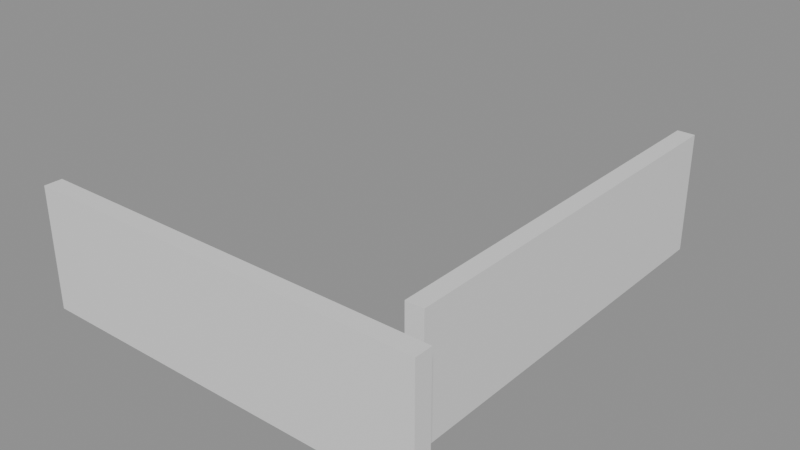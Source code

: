 # Source: building_lego.blend  (saved by Blender 5.0.119; exported with 4.5.12 LTS)
import bpy
from mathutils import Matrix  # noqa: F401  (used for matrix-valued properties, if any)

bpy.ops.wm.read_factory_settings(use_empty=True)
scene = bpy.context.scene
scene.name = 'Scene'

# ---- collections
col_01_paredes_externas = bpy.data.collections.new('01_Paredes_Externas'); scene.collection.children.link(col_01_paredes_externas)

# ---- materials (node trees are filled in below, after node groups)
mat_mat_parede_externa = bpy.data.materials.new('Mat_Parede_Externa')

# ---- material node trees
mat_mat_parede_externa.use_nodes = True; mat_mat_parede_externa.node_tree.nodes.clear()
_N = mat_mat_parede_externa.node_tree.nodes; _L = mat_mat_parede_externa.node_tree.links
n0 = _N.new('ShaderNodeBsdfPrincipled'); n0.name = 'BSDF - Pré-fundamentado'; n0.location = (-200, 100)
n1 = _N.new('ShaderNodeOutputMaterial'); n1.name = 'Saída de material'; n1.location = (200, 100)
_L.new(n0.outputs[0], n1.inputs[0])
n1.is_active_output = True

# ---- meshes
me_bloco_stone_wall_4360_4511_z0 = bpy.data.meshes.new('Bloco_stone_wall_4360_4511_z0')
me_bloco_stone_wall_4360_4511_z0.from_pydata([(-0.5, -0.175, -1.2), (0.5, -0.175, -1.2), (0.5, 0.175, -1.2), (-0.5, 0.175, -1.2), (-0.5, -0.175, 1.2), (0.5, -0.175, 1.2), (0.5, 0.175, 1.2), (-0.5, 0.175, 1.2)], [], [(0, 1, 2, 3), (4, 7, 6, 5), (0, 4, 5, 1), (2, 6, 7, 3), (0, 3, 7, 4), (1, 5, 6, 2)])
me_bloco_stone_wall_4360_4511_z0.materials.append(mat_mat_parede_externa)
me_bloco_stone_wall_4360_4511_z0.update()
me_bloco_stone_wall_4361_4511_z0 = bpy.data.meshes.new('Bloco_stone_wall_4361_4511_z0')
me_bloco_stone_wall_4361_4511_z0.from_pydata([(-0.5, -0.175, -1.2), (0.5, -0.175, -1.2), (0.5, 0.175, -1.2), (-0.5, 0.175, -1.2), (-0.5, -0.175, 1.2), (0.5, -0.175, 1.2), (0.5, 0.175, 1.2), (-0.5, 0.175, 1.2)], [], [(0, 1, 2, 3), (4, 7, 6, 5), (0, 4, 5, 1), (2, 6, 7, 3), (0, 3, 7, 4), (1, 5, 6, 2)])
me_bloco_stone_wall_4361_4511_z0.materials.append(mat_mat_parede_externa)
me_bloco_stone_wall_4361_4511_z0.update()
me_bloco_stone_wall_4362_4511_z0 = bpy.data.meshes.new('Bloco_stone_wall_4362_4511_z0')
me_bloco_stone_wall_4362_4511_z0.from_pydata([(-0.5, -0.175, -1.2), (0.5, -0.175, -1.2), (0.5, 0.175, -1.2), (-0.5, 0.175, -1.2), (-0.5, -0.175, 1.2), (0.5, -0.175, 1.2), (0.5, 0.175, 1.2), (-0.5, 0.175, 1.2)], [], [(0, 1, 2, 3), (4, 7, 6, 5), (0, 4, 5, 1), (2, 6, 7, 3), (0, 3, 7, 4), (1, 5, 6, 2)])
me_bloco_stone_wall_4362_4511_z0.materials.append(mat_mat_parede_externa)
me_bloco_stone_wall_4362_4511_z0.update()
me_bloco_stone_wall_4363_4511_z0 = bpy.data.meshes.new('Bloco_stone_wall_4363_4511_z0')
me_bloco_stone_wall_4363_4511_z0.from_pydata([(-0.5, -0.175, -1.2), (0.5, -0.175, -1.2), (0.5, 0.175, -1.2), (-0.5, 0.175, -1.2), (-0.5, -0.175, 1.2), (0.5, -0.175, 1.2), (0.5, 0.175, 1.2), (-0.5, 0.175, 1.2)], [], [(0, 1, 2, 3), (4, 7, 6, 5), (0, 4, 5, 1), (2, 6, 7, 3), (0, 3, 7, 4), (1, 5, 6, 2)])
me_bloco_stone_wall_4363_4511_z0.materials.append(mat_mat_parede_externa)
me_bloco_stone_wall_4363_4511_z0.update()
me_bloco_stone_wall_4364_4511_z0 = bpy.data.meshes.new('Bloco_stone_wall_4364_4511_z0')
me_bloco_stone_wall_4364_4511_z0.from_pydata([(-0.5, -0.175, -1.2), (0.5, -0.175, -1.2), (0.5, 0.175, -1.2), (-0.5, 0.175, -1.2), (-0.5, -0.175, 1.2), (0.5, -0.175, 1.2), (0.5, 0.175, 1.2), (-0.5, 0.175, 1.2)], [], [(0, 1, 2, 3), (4, 7, 6, 5), (0, 4, 5, 1), (2, 6, 7, 3), (0, 3, 7, 4), (1, 5, 6, 2)])
me_bloco_stone_wall_4364_4511_z0.materials.append(mat_mat_parede_externa)
me_bloco_stone_wall_4364_4511_z0.update()
me_bloco_stone_wall_4365_4511_z0 = bpy.data.meshes.new('Bloco_stone_wall_4365_4511_z0')
me_bloco_stone_wall_4365_4511_z0.from_pydata([(-0.5, -0.175, -1.2), (0.5, -0.175, -1.2), (0.5, 0.175, -1.2), (-0.5, 0.175, -1.2), (-0.5, -0.175, 1.2), (0.5, -0.175, 1.2), (0.5, 0.175, 1.2), (-0.5, 0.175, 1.2)], [], [(0, 1, 2, 3), (4, 7, 6, 5), (0, 4, 5, 1), (2, 6, 7, 3), (0, 3, 7, 4), (1, 5, 6, 2)])
me_bloco_stone_wall_4365_4511_z0.materials.append(mat_mat_parede_externa)
me_bloco_stone_wall_4365_4511_z0.update()
me_bloco_stone_wall_4366_4511_z0 = bpy.data.meshes.new('Bloco_stone_wall_4366_4511_z0')
me_bloco_stone_wall_4366_4511_z0.from_pydata([(-0.5, -0.175, -1.2), (0.5, -0.175, -1.2), (0.5, 0.175, -1.2), (-0.5, 0.175, -1.2), (-0.5, -0.175, 1.2), (0.5, -0.175, 1.2), (0.5, 0.175, 1.2), (-0.5, 0.175, 1.2)], [], [(0, 1, 2, 3), (4, 7, 6, 5), (0, 4, 5, 1), (2, 6, 7, 3), (0, 3, 7, 4), (1, 5, 6, 2)])
me_bloco_stone_wall_4366_4511_z0.materials.append(mat_mat_parede_externa)
me_bloco_stone_wall_4366_4511_z0.update()
me_bloco_stone_wall_4367_4511_z0 = bpy.data.meshes.new('Bloco_stone_wall_4367_4511_z0')
me_bloco_stone_wall_4367_4511_z0.from_pydata([(-0.5, -0.175, -1.2), (0.5, -0.175, -1.2), (0.5, 0.175, -1.2), (-0.5, 0.175, -1.2), (-0.5, -0.175, 1.2), (0.5, -0.175, 1.2), (0.5, 0.175, 1.2), (-0.5, 0.175, 1.2)], [], [(0, 1, 2, 3), (4, 7, 6, 5), (0, 4, 5, 1), (2, 6, 7, 3), (0, 3, 7, 4), (1, 5, 6, 2)])
me_bloco_stone_wall_4367_4511_z0.materials.append(mat_mat_parede_externa)
me_bloco_stone_wall_4367_4511_z0.update()
me_bloco_stone_wall_4367_4512_z0 = bpy.data.meshes.new('Bloco_stone_wall_4367_4512_z0')
me_bloco_stone_wall_4367_4512_z0.from_pydata([(-0.175, -0.5, -1.2), (0.175, -0.5, -1.2), (0.175, 0.5, -1.2), (-0.175, 0.5, -1.2), (-0.175, -0.5, 1.2), (0.175, -0.5, 1.2), (0.175, 0.5, 1.2), (-0.175, 0.5, 1.2)], [], [(0, 1, 2, 3), (4, 7, 6, 5), (0, 4, 5, 1), (2, 6, 7, 3), (0, 3, 7, 4), (1, 5, 6, 2)])
me_bloco_stone_wall_4367_4512_z0.materials.append(mat_mat_parede_externa)
me_bloco_stone_wall_4367_4512_z0.update()
me_bloco_stone_wall_4367_4513_z0 = bpy.data.meshes.new('Bloco_stone_wall_4367_4513_z0')
me_bloco_stone_wall_4367_4513_z0.from_pydata([(-0.175, -0.5, -1.2), (0.175, -0.5, -1.2), (0.175, 0.5, -1.2), (-0.175, 0.5, -1.2), (-0.175, -0.5, 1.2), (0.175, -0.5, 1.2), (0.175, 0.5, 1.2), (-0.175, 0.5, 1.2)], [], [(0, 1, 2, 3), (4, 7, 6, 5), (0, 4, 5, 1), (2, 6, 7, 3), (0, 3, 7, 4), (1, 5, 6, 2)])
me_bloco_stone_wall_4367_4513_z0.materials.append(mat_mat_parede_externa)
me_bloco_stone_wall_4367_4513_z0.update()
me_bloco_stone_wall_4367_4514_z0 = bpy.data.meshes.new('Bloco_stone_wall_4367_4514_z0')
me_bloco_stone_wall_4367_4514_z0.from_pydata([(-0.175, -0.5, -1.2), (0.175, -0.5, -1.2), (0.175, 0.5, -1.2), (-0.175, 0.5, -1.2), (-0.175, -0.5, 1.2), (0.175, -0.5, 1.2), (0.175, 0.5, 1.2), (-0.175, 0.5, 1.2)], [], [(0, 1, 2, 3), (4, 7, 6, 5), (0, 4, 5, 1), (2, 6, 7, 3), (0, 3, 7, 4), (1, 5, 6, 2)])
me_bloco_stone_wall_4367_4514_z0.materials.append(mat_mat_parede_externa)
me_bloco_stone_wall_4367_4514_z0.update()
me_bloco_stone_wall_4367_4515_z0 = bpy.data.meshes.new('Bloco_stone_wall_4367_4515_z0')
me_bloco_stone_wall_4367_4515_z0.from_pydata([(-0.175, -0.5, -1.2), (0.175, -0.5, -1.2), (0.175, 0.5, -1.2), (-0.175, 0.5, -1.2), (-0.175, -0.5, 1.2), (0.175, -0.5, 1.2), (0.175, 0.5, 1.2), (-0.175, 0.5, 1.2)], [], [(0, 1, 2, 3), (4, 7, 6, 5), (0, 4, 5, 1), (2, 6, 7, 3), (0, 3, 7, 4), (1, 5, 6, 2)])
me_bloco_stone_wall_4367_4515_z0.materials.append(mat_mat_parede_externa)
me_bloco_stone_wall_4367_4515_z0.update()
me_bloco_stone_wall_4367_4516_z0 = bpy.data.meshes.new('Bloco_stone_wall_4367_4516_z0')
me_bloco_stone_wall_4367_4516_z0.from_pydata([(-0.175, -0.5, -1.2), (0.175, -0.5, -1.2), (0.175, 0.5, -1.2), (-0.175, 0.5, -1.2), (-0.175, -0.5, 1.2), (0.175, -0.5, 1.2), (0.175, 0.5, 1.2), (-0.175, 0.5, 1.2)], [], [(0, 1, 2, 3), (4, 7, 6, 5), (0, 4, 5, 1), (2, 6, 7, 3), (0, 3, 7, 4), (1, 5, 6, 2)])
me_bloco_stone_wall_4367_4516_z0.materials.append(mat_mat_parede_externa)
me_bloco_stone_wall_4367_4516_z0.update()
me_bloco_stone_wall_4367_4517_z0 = bpy.data.meshes.new('Bloco_stone_wall_4367_4517_z0')
me_bloco_stone_wall_4367_4517_z0.from_pydata([(-0.175, -0.5, -1.2), (0.175, -0.5, -1.2), (0.175, 0.5, -1.2), (-0.175, 0.5, -1.2), (-0.175, -0.5, 1.2), (0.175, -0.5, 1.2), (0.175, 0.5, 1.2), (-0.175, 0.5, 1.2)], [], [(0, 1, 2, 3), (4, 7, 6, 5), (0, 4, 5, 1), (2, 6, 7, 3), (0, 3, 7, 4), (1, 5, 6, 2)])
me_bloco_stone_wall_4367_4517_z0.materials.append(mat_mat_parede_externa)
me_bloco_stone_wall_4367_4517_z0.update()
me_bloco_stone_wall_4367_4518_z0 = bpy.data.meshes.new('Bloco_stone_wall_4367_4518_z0')
me_bloco_stone_wall_4367_4518_z0.from_pydata([(-0.175, -0.5, -1.2), (0.175, -0.5, -1.2), (0.175, 0.5, -1.2), (-0.175, 0.5, -1.2), (-0.175, -0.5, 1.2), (0.175, -0.5, 1.2), (0.175, 0.5, 1.2), (-0.175, 0.5, 1.2)], [], [(0, 1, 2, 3), (4, 7, 6, 5), (0, 4, 5, 1), (2, 6, 7, 3), (0, 3, 7, 4), (1, 5, 6, 2)])
me_bloco_stone_wall_4367_4518_z0.materials.append(mat_mat_parede_externa)
me_bloco_stone_wall_4367_4518_z0.update()
me_bloco_stone_wall_4367_4519_z0 = bpy.data.meshes.new('Bloco_stone_wall_4367_4519_z0')
me_bloco_stone_wall_4367_4519_z0.from_pydata([(-0.175, -0.5, -1.2), (0.175, -0.5, -1.2), (0.175, 0.5, -1.2), (-0.175, 0.5, -1.2), (-0.175, -0.5, 1.2), (0.175, -0.5, 1.2), (0.175, 0.5, 1.2), (-0.175, 0.5, 1.2)], [], [(0, 1, 2, 3), (4, 7, 6, 5), (0, 4, 5, 1), (2, 6, 7, 3), (0, 3, 7, 4), (1, 5, 6, 2)])
me_bloco_stone_wall_4367_4519_z0.materials.append(mat_mat_parede_externa)
me_bloco_stone_wall_4367_4519_z0.update()

# ---- objects
ob_parede_externa_norte_y4511_x4360_4367 = bpy.data.objects.new('Parede_Externa_Norte_Y4511_X4360_4367', None)
ob_bloco_stone_wall_4360_4511_z0 = bpy.data.objects.new('Bloco_stone_wall_4360_4511_z0', me_bloco_stone_wall_4360_4511_z0)
ob_bloco_stone_wall_4361_4511_z0 = bpy.data.objects.new('Bloco_stone_wall_4361_4511_z0', me_bloco_stone_wall_4361_4511_z0)
ob_bloco_stone_wall_4362_4511_z0 = bpy.data.objects.new('Bloco_stone_wall_4362_4511_z0', me_bloco_stone_wall_4362_4511_z0)
ob_bloco_stone_wall_4363_4511_z0 = bpy.data.objects.new('Bloco_stone_wall_4363_4511_z0', me_bloco_stone_wall_4363_4511_z0)
ob_bloco_stone_wall_4364_4511_z0 = bpy.data.objects.new('Bloco_stone_wall_4364_4511_z0', me_bloco_stone_wall_4364_4511_z0)
ob_bloco_stone_wall_4365_4511_z0 = bpy.data.objects.new('Bloco_stone_wall_4365_4511_z0', me_bloco_stone_wall_4365_4511_z0)
ob_bloco_stone_wall_4366_4511_z0 = bpy.data.objects.new('Bloco_stone_wall_4366_4511_z0', me_bloco_stone_wall_4366_4511_z0)
ob_bloco_stone_wall_4367_4511_z0 = bpy.data.objects.new('Bloco_stone_wall_4367_4511_z0', me_bloco_stone_wall_4367_4511_z0)
ob_parede_externa_leste_x4367_y4512_4519 = bpy.data.objects.new('Parede_Externa_Leste_X4367_Y4512_4519', None)
ob_bloco_stone_wall_4367_4512_z0 = bpy.data.objects.new('Bloco_stone_wall_4367_4512_z0', me_bloco_stone_wall_4367_4512_z0)
ob_bloco_stone_wall_4367_4513_z0 = bpy.data.objects.new('Bloco_stone_wall_4367_4513_z0', me_bloco_stone_wall_4367_4513_z0)
ob_bloco_stone_wall_4367_4514_z0 = bpy.data.objects.new('Bloco_stone_wall_4367_4514_z0', me_bloco_stone_wall_4367_4514_z0)
ob_bloco_stone_wall_4367_4515_z0 = bpy.data.objects.new('Bloco_stone_wall_4367_4515_z0', me_bloco_stone_wall_4367_4515_z0)
ob_bloco_stone_wall_4367_4516_z0 = bpy.data.objects.new('Bloco_stone_wall_4367_4516_z0', me_bloco_stone_wall_4367_4516_z0)
ob_bloco_stone_wall_4367_4517_z0 = bpy.data.objects.new('Bloco_stone_wall_4367_4517_z0', me_bloco_stone_wall_4367_4517_z0)
ob_bloco_stone_wall_4367_4518_z0 = bpy.data.objects.new('Bloco_stone_wall_4367_4518_z0', me_bloco_stone_wall_4367_4518_z0)
ob_bloco_stone_wall_4367_4519_z0 = bpy.data.objects.new('Bloco_stone_wall_4367_4519_z0', me_bloco_stone_wall_4367_4519_z0)

# ---- transforms, parenting, visibility, modifiers, constraints
ob_parede_externa_norte_y4511_x4360_4367.location = (0.0, -4.0, 0.0)
ob_parede_externa_norte_y4511_x4360_4367.empty_display_type = 'CUBE'
ob_bloco_stone_wall_4360_4511_z0.parent = ob_parede_externa_norte_y4511_x4360_4367
ob_bloco_stone_wall_4360_4511_z0.matrix_parent_inverse = Matrix(((1.0, -0.0, 0.0, -0.0), (-0.0, 1.0, -0.0, 4.0), (0.0, -0.0, 1.0, -0.0), (-0.0, 0.0, -0.0, 1.0)))
ob_bloco_stone_wall_4360_4511_z0.location = (-3.5, -4.325, 1.2)
ob_bloco_stone_wall_4361_4511_z0.parent = ob_parede_externa_norte_y4511_x4360_4367
ob_bloco_stone_wall_4361_4511_z0.matrix_parent_inverse = Matrix(((1.0, -0.0, 0.0, -0.0), (-0.0, 1.0, -0.0, 4.0), (0.0, -0.0, 1.0, -0.0), (-0.0, 0.0, -0.0, 1.0)))
ob_bloco_stone_wall_4361_4511_z0.location = (-2.5, -4.325, 1.2)
ob_bloco_stone_wall_4362_4511_z0.parent = ob_parede_externa_norte_y4511_x4360_4367
ob_bloco_stone_wall_4362_4511_z0.matrix_parent_inverse = Matrix(((1.0, -0.0, 0.0, -0.0), (-0.0, 1.0, -0.0, 4.0), (0.0, -0.0, 1.0, -0.0), (-0.0, 0.0, -0.0, 1.0)))
ob_bloco_stone_wall_4362_4511_z0.location = (-1.5, -4.325, 1.2)
ob_bloco_stone_wall_4363_4511_z0.parent = ob_parede_externa_norte_y4511_x4360_4367
ob_bloco_stone_wall_4363_4511_z0.matrix_parent_inverse = Matrix(((1.0, -0.0, 0.0, -0.0), (-0.0, 1.0, -0.0, 4.0), (0.0, -0.0, 1.0, -0.0), (-0.0, 0.0, -0.0, 1.0)))
ob_bloco_stone_wall_4363_4511_z0.location = (-0.5, -4.325, 1.2)
ob_bloco_stone_wall_4364_4511_z0.parent = ob_parede_externa_norte_y4511_x4360_4367
ob_bloco_stone_wall_4364_4511_z0.matrix_parent_inverse = Matrix(((1.0, -0.0, 0.0, -0.0), (-0.0, 1.0, -0.0, 4.0), (0.0, -0.0, 1.0, -0.0), (-0.0, 0.0, -0.0, 1.0)))
ob_bloco_stone_wall_4364_4511_z0.location = (0.5, -4.325, 1.2)
ob_bloco_stone_wall_4365_4511_z0.parent = ob_parede_externa_norte_y4511_x4360_4367
ob_bloco_stone_wall_4365_4511_z0.matrix_parent_inverse = Matrix(((1.0, -0.0, 0.0, -0.0), (-0.0, 1.0, -0.0, 4.0), (0.0, -0.0, 1.0, -0.0), (-0.0, 0.0, -0.0, 1.0)))
ob_bloco_stone_wall_4365_4511_z0.location = (1.5, -4.325, 1.2)
ob_bloco_stone_wall_4366_4511_z0.parent = ob_parede_externa_norte_y4511_x4360_4367
ob_bloco_stone_wall_4366_4511_z0.matrix_parent_inverse = Matrix(((1.0, -0.0, 0.0, -0.0), (-0.0, 1.0, -0.0, 4.0), (0.0, -0.0, 1.0, -0.0), (-0.0, 0.0, -0.0, 1.0)))
ob_bloco_stone_wall_4366_4511_z0.location = (2.5, -4.325, 1.2)
ob_bloco_stone_wall_4367_4511_z0.parent = ob_parede_externa_norte_y4511_x4360_4367
ob_bloco_stone_wall_4367_4511_z0.matrix_parent_inverse = Matrix(((1.0, -0.0, 0.0, -0.0), (-0.0, 1.0, -0.0, 4.0), (0.0, -0.0, 1.0, -0.0), (-0.0, 0.0, -0.0, 1.0)))
ob_bloco_stone_wall_4367_4511_z0.location = (3.5, -4.325, 1.2)
ob_parede_externa_leste_x4367_y4512_4519.location = (3.5, 0.5, 0.0)
ob_parede_externa_leste_x4367_y4512_4519.empty_display_type = 'CUBE'
ob_bloco_stone_wall_4367_4512_z0.parent = ob_parede_externa_leste_x4367_y4512_4519
ob_bloco_stone_wall_4367_4512_z0.matrix_parent_inverse = Matrix(((1.0, -0.0, 0.0, -3.5), (-0.0, 1.0, -0.0, -0.5), (0.0, -0.0, 1.0, -0.0), (-0.0, 0.0, -0.0, 1.0)))
ob_bloco_stone_wall_4367_4512_z0.location = (3.175, -3.0, 1.2)
ob_bloco_stone_wall_4367_4513_z0.parent = ob_parede_externa_leste_x4367_y4512_4519
ob_bloco_stone_wall_4367_4513_z0.matrix_parent_inverse = Matrix(((1.0, -0.0, 0.0, -3.5), (-0.0, 1.0, -0.0, -0.5), (0.0, -0.0, 1.0, -0.0), (-0.0, 0.0, -0.0, 1.0)))
ob_bloco_stone_wall_4367_4513_z0.location = (3.175, -2.0, 1.2)
ob_bloco_stone_wall_4367_4514_z0.parent = ob_parede_externa_leste_x4367_y4512_4519
ob_bloco_stone_wall_4367_4514_z0.matrix_parent_inverse = Matrix(((1.0, -0.0, 0.0, -3.5), (-0.0, 1.0, -0.0, -0.5), (0.0, -0.0, 1.0, -0.0), (-0.0, 0.0, -0.0, 1.0)))
ob_bloco_stone_wall_4367_4514_z0.location = (3.175, -1.0, 1.2)
ob_bloco_stone_wall_4367_4515_z0.parent = ob_parede_externa_leste_x4367_y4512_4519
ob_bloco_stone_wall_4367_4515_z0.matrix_parent_inverse = Matrix(((1.0, -0.0, 0.0, -3.5), (-0.0, 1.0, -0.0, -0.5), (0.0, -0.0, 1.0, -0.0), (-0.0, 0.0, -0.0, 1.0)))
ob_bloco_stone_wall_4367_4515_z0.location = (3.175, 0.0, 1.2)
ob_bloco_stone_wall_4367_4516_z0.parent = ob_parede_externa_leste_x4367_y4512_4519
ob_bloco_stone_wall_4367_4516_z0.matrix_parent_inverse = Matrix(((1.0, -0.0, 0.0, -3.5), (-0.0, 1.0, -0.0, -0.5), (0.0, -0.0, 1.0, -0.0), (-0.0, 0.0, -0.0, 1.0)))
ob_bloco_stone_wall_4367_4516_z0.location = (3.175, 1.0, 1.2)
ob_bloco_stone_wall_4367_4517_z0.parent = ob_parede_externa_leste_x4367_y4512_4519
ob_bloco_stone_wall_4367_4517_z0.matrix_parent_inverse = Matrix(((1.0, -0.0, 0.0, -3.5), (-0.0, 1.0, -0.0, -0.5), (0.0, -0.0, 1.0, -0.0), (-0.0, 0.0, -0.0, 1.0)))
ob_bloco_stone_wall_4367_4517_z0.location = (3.175, 2.0, 1.2)
ob_bloco_stone_wall_4367_4518_z0.parent = ob_parede_externa_leste_x4367_y4512_4519
ob_bloco_stone_wall_4367_4518_z0.matrix_parent_inverse = Matrix(((1.0, -0.0, 0.0, -3.5), (-0.0, 1.0, -0.0, -0.5), (0.0, -0.0, 1.0, -0.0), (-0.0, 0.0, -0.0, 1.0)))
ob_bloco_stone_wall_4367_4518_z0.location = (3.175, 3.0, 1.2)
ob_bloco_stone_wall_4367_4519_z0.parent = ob_parede_externa_leste_x4367_y4512_4519
ob_bloco_stone_wall_4367_4519_z0.matrix_parent_inverse = Matrix(((1.0, -0.0, 0.0, -3.5), (-0.0, 1.0, -0.0, -0.5), (0.0, -0.0, 1.0, -0.0), (-0.0, 0.0, -0.0, 1.0)))
ob_bloco_stone_wall_4367_4519_z0.location = (3.175, 4.0, 1.2)

# ---- collection membership
col_01_paredes_externas.objects.link(ob_parede_externa_norte_y4511_x4360_4367)
col_01_paredes_externas.objects.link(ob_bloco_stone_wall_4360_4511_z0)
col_01_paredes_externas.objects.link(ob_bloco_stone_wall_4361_4511_z0)
col_01_paredes_externas.objects.link(ob_bloco_stone_wall_4362_4511_z0)
col_01_paredes_externas.objects.link(ob_bloco_stone_wall_4363_4511_z0)
col_01_paredes_externas.objects.link(ob_bloco_stone_wall_4364_4511_z0)
col_01_paredes_externas.objects.link(ob_bloco_stone_wall_4365_4511_z0)
col_01_paredes_externas.objects.link(ob_bloco_stone_wall_4366_4511_z0)
col_01_paredes_externas.objects.link(ob_bloco_stone_wall_4367_4511_z0)
col_01_paredes_externas.objects.link(ob_parede_externa_leste_x4367_y4512_4519)
col_01_paredes_externas.objects.link(ob_bloco_stone_wall_4367_4512_z0)
col_01_paredes_externas.objects.link(ob_bloco_stone_wall_4367_4513_z0)
col_01_paredes_externas.objects.link(ob_bloco_stone_wall_4367_4514_z0)
col_01_paredes_externas.objects.link(ob_bloco_stone_wall_4367_4515_z0)
col_01_paredes_externas.objects.link(ob_bloco_stone_wall_4367_4516_z0)
col_01_paredes_externas.objects.link(ob_bloco_stone_wall_4367_4517_z0)
col_01_paredes_externas.objects.link(ob_bloco_stone_wall_4367_4518_z0)
col_01_paredes_externas.objects.link(ob_bloco_stone_wall_4367_4519_z0)

# ---- scene / render settings (as saved in the file)
scene.frame_start = 1; scene.frame_end = 250; scene.frame_set(1)
scene.render.engine = 'BLENDER_EEVEE_NEXT'
scene.render.bake_bias = 0.0
scene.render.bake_samples = 0
scene.cycles.sampling_pattern = 'TABULATED_SOBOL'
scene.eevee.use_volume_custom_range = False
bpy.context.view_layer.update()

# ---- added for rendering (the .blend has no active camera and no usable light): camera, sun + grey world if the file has none
cam_auto = bpy.data.cameras.new('AutoCamera')
cam_auto.lens = 50.0
cam_auto.sensor_width = 36.0
cam_auto.clip_end = 1000.0
ob_auto_camera = bpy.data.objects.new('AutoCamera', cam_auto)
scene.collection.objects.link(ob_auto_camera)
ob_auto_camera.location = (11.3603, -13.6324, 10.2882)
ob_auto_camera.rotation_euler = (1.09748, -7.21219e-08, 0.694738)
scene.camera = ob_auto_camera
light_auto_sun = bpy.data.lights.new('AutoSun', 'SUN')
light_auto_sun.energy = 3.0
light_auto_sun.angle = 0.0523599
ob_auto_sun = bpy.data.objects.new('AutoSun', light_auto_sun)
scene.collection.objects.link(ob_auto_sun)
ob_auto_sun.rotation_euler = (0.872665, 0.174533, 0.523599)
if scene.world is None:
    world_auto = bpy.data.worlds.new('AutoWorld')
    world_auto.color = (0.3, 0.3, 0.3)
    scene.world = world_auto
bpy.context.view_layer.update()
